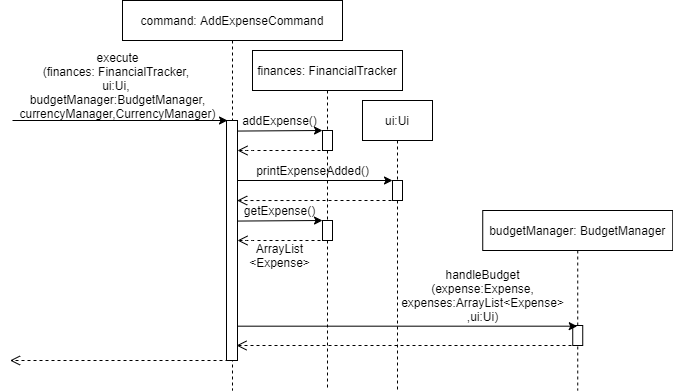

The diagram above was exported from draw.io. Its source (the exported page's mxGraphModel, read from the mxfile embedded in the PNG):
<mxGraphModel dx="1102" dy="603" grid="1" gridSize="10" guides="1" tooltips="1" connect="1" arrows="1" fold="1" page="1" pageScale="1" pageWidth="850" pageHeight="1100" math="0" shadow="0">
  <root>
    <mxCell id="0" />
    <mxCell id="1" parent="0" />
    <mxCell id="3nuBFxr9cyL0pnOWT2aG-5" value="command: AddExpenseCommand" style="shape=umlLifeline;perimeter=lifelinePerimeter;container=1;collapsible=0;recursiveResize=0;rounded=0;shadow=0;strokeWidth=1;" parent="1" vertex="1">
      <mxGeometry x="350" y="120" width="220" height="390" as="geometry" />
    </mxCell>
    <mxCell id="iSfOp3Eu4kXstaW1jIEH-34" value="" style="rounded=0;whiteSpace=wrap;html=1;fontSize=8;" parent="3nuBFxr9cyL0pnOWT2aG-5" vertex="1">
      <mxGeometry x="104" y="120" width="11" height="240" as="geometry" />
    </mxCell>
    <mxCell id="iSfOp3Eu4kXstaW1jIEH-40" value="" style="verticalAlign=bottom;endArrow=open;dashed=1;endSize=8;shadow=0;strokeWidth=1;" parent="3nuBFxr9cyL0pnOWT2aG-5" edge="1">
      <mxGeometry relative="1" as="geometry">
        <mxPoint x="-112.5" y="360" as="targetPoint" />
        <mxPoint x="112" y="360" as="sourcePoint" />
        <Array as="points" />
      </mxGeometry>
    </mxCell>
    <mxCell id="iSfOp3Eu4kXstaW1jIEH-32" value="" style="verticalAlign=bottom;endArrow=open;dashed=1;endSize=8;shadow=0;strokeWidth=1;" parent="3nuBFxr9cyL0pnOWT2aG-5" edge="1">
      <mxGeometry x="363" y="210" as="geometry">
        <mxPoint x="114" y="345" as="targetPoint" />
        <mxPoint x="455" y="345" as="sourcePoint" />
        <Array as="points">
          <mxPoint x="370" y="345" />
        </Array>
      </mxGeometry>
    </mxCell>
    <mxCell id="iSfOp3Eu4kXstaW1jIEH-10" value="finances: FinancialTracker" style="shape=umlLifeline;perimeter=lifelinePerimeter;container=1;collapsible=0;recursiveResize=0;rounded=0;shadow=0;strokeWidth=1;" parent="1" vertex="1">
      <mxGeometry x="480" y="170" width="150" height="340" as="geometry" />
    </mxCell>
    <mxCell id="iSfOp3Eu4kXstaW1jIEH-12" value="" style="rounded=0;whiteSpace=wrap;html=1;fontSize=8;" parent="iSfOp3Eu4kXstaW1jIEH-10" vertex="1">
      <mxGeometry x="70" y="80" width="10" height="20" as="geometry" />
    </mxCell>
    <mxCell id="iSfOp3Eu4kXstaW1jIEH-19" value="" style="verticalAlign=bottom;endArrow=open;dashed=1;endSize=8;shadow=0;strokeWidth=1;entryX=1;entryY=0.25;entryDx=0;entryDy=0;" parent="iSfOp3Eu4kXstaW1jIEH-10" edge="1">
      <mxGeometry relative="1" as="geometry">
        <mxPoint x="-15" y="100" as="targetPoint" />
        <mxPoint x="80" y="100" as="sourcePoint" />
        <Array as="points">
          <mxPoint x="-5" y="100" />
        </Array>
      </mxGeometry>
    </mxCell>
    <mxCell id="iSfOp3Eu4kXstaW1jIEH-15" value="&lt;font style=&quot;font-size: 12px&quot;&gt;addExpense()&lt;/font&gt;" style="text;html=1;align=center;verticalAlign=middle;resizable=0;points=[];autosize=1;strokeColor=none;fillColor=none;fontSize=8;" parent="iSfOp3Eu4kXstaW1jIEH-10" vertex="1">
      <mxGeometry x="-18" y="60" width="90" height="20" as="geometry" />
    </mxCell>
    <mxCell id="iSfOp3Eu4kXstaW1jIEH-33" value="" style="verticalAlign=bottom;endArrow=open;dashed=1;endSize=8;shadow=0;strokeWidth=1;entryX=0.967;entryY=0.667;entryDx=0;entryDy=0;entryPerimeter=0;" parent="iSfOp3Eu4kXstaW1jIEH-10" edge="1">
      <mxGeometry relative="1" as="geometry">
        <mxPoint x="-15.329999999999927" y="150.03999999999996" as="targetPoint" />
        <mxPoint x="145" y="150" as="sourcePoint" />
        <Array as="points">
          <mxPoint x="60" y="150" />
        </Array>
      </mxGeometry>
    </mxCell>
    <mxCell id="iSfOp3Eu4kXstaW1jIEH-37" value="" style="rounded=0;whiteSpace=wrap;html=1;fontSize=8;" parent="iSfOp3Eu4kXstaW1jIEH-10" vertex="1">
      <mxGeometry x="70" y="170" width="10" height="20" as="geometry" />
    </mxCell>
    <mxCell id="iSfOp3Eu4kXstaW1jIEH-38" value="" style="endArrow=classic;html=1;rounded=0;fontSize=8;entryX=0;entryY=0;entryDx=0;entryDy=0;exitX=0.96;exitY=0.088;exitDx=0;exitDy=0;exitPerimeter=0;" parent="iSfOp3Eu4kXstaW1jIEH-10" edge="1">
      <mxGeometry width="50" height="50" relative="1" as="geometry">
        <mxPoint x="-15.400000000000091" y="170.55999999999995" as="sourcePoint" />
        <mxPoint x="70" y="170" as="targetPoint" />
      </mxGeometry>
    </mxCell>
    <mxCell id="iSfOp3Eu4kXstaW1jIEH-39" value="" style="verticalAlign=bottom;endArrow=open;dashed=1;endSize=8;shadow=0;strokeWidth=1;entryX=1;entryY=0.25;entryDx=0;entryDy=0;" parent="iSfOp3Eu4kXstaW1jIEH-10" edge="1">
      <mxGeometry relative="1" as="geometry">
        <mxPoint x="-15" y="190" as="targetPoint" />
        <mxPoint x="80" y="190" as="sourcePoint" />
        <Array as="points">
          <mxPoint x="-5" y="190" />
        </Array>
      </mxGeometry>
    </mxCell>
    <mxCell id="iSfOp3Eu4kXstaW1jIEH-42" value="&lt;font style=&quot;font-size: 12px&quot;&gt;getExpense()&lt;/font&gt;" style="text;html=1;align=center;verticalAlign=middle;resizable=0;points=[];autosize=1;strokeColor=none;fillColor=none;fontSize=8;" parent="iSfOp3Eu4kXstaW1jIEH-10" vertex="1">
      <mxGeometry x="-18" y="150" width="90" height="20" as="geometry" />
    </mxCell>
    <mxCell id="iSfOp3Eu4kXstaW1jIEH-52" value="&lt;font style=&quot;font-size: 12px&quot;&gt;ArrayList&lt;br&gt;&amp;lt;Expense&amp;gt;&lt;/font&gt;" style="text;html=1;align=center;verticalAlign=middle;resizable=0;points=[];autosize=1;strokeColor=none;fillColor=none;fontSize=8;" parent="iSfOp3Eu4kXstaW1jIEH-10" vertex="1">
      <mxGeometry x="-13" y="190" width="80" height="30" as="geometry" />
    </mxCell>
    <mxCell id="iSfOp3Eu4kXstaW1jIEH-43" value="&lt;font style=&quot;font-size: 12px&quot;&gt;printExpenseAdded()&lt;/font&gt;" style="text;html=1;align=center;verticalAlign=middle;resizable=0;points=[];autosize=1;strokeColor=none;fillColor=none;fontSize=8;" parent="iSfOp3Eu4kXstaW1jIEH-10" vertex="1">
      <mxGeometry x="-5" y="110" width="130" height="20" as="geometry" />
    </mxCell>
    <mxCell id="iSfOp3Eu4kXstaW1jIEH-14" value="" style="endArrow=classic;html=1;rounded=0;fontSize=8;entryX=0;entryY=0;entryDx=0;entryDy=0;exitX=0.96;exitY=0.088;exitDx=0;exitDy=0;exitPerimeter=0;" parent="1" target="iSfOp3Eu4kXstaW1jIEH-12" edge="1">
      <mxGeometry width="50" height="50" relative="1" as="geometry">
        <mxPoint x="464.6" y="250.56" as="sourcePoint" />
        <mxPoint x="530" y="240" as="targetPoint" />
      </mxGeometry>
    </mxCell>
    <mxCell id="iSfOp3Eu4kXstaW1jIEH-20" value="ui:Ui" style="shape=umlLifeline;perimeter=lifelinePerimeter;container=0;collapsible=0;recursiveResize=0;rounded=0;shadow=0;strokeWidth=1;" parent="1" vertex="1">
      <mxGeometry x="590" y="220" width="70" height="290" as="geometry" />
    </mxCell>
    <mxCell id="iSfOp3Eu4kXstaW1jIEH-24" value="budgetManager: BudgetManager" style="shape=umlLifeline;perimeter=lifelinePerimeter;container=0;collapsible=0;recursiveResize=0;rounded=0;shadow=0;strokeWidth=1;" parent="1" vertex="1">
      <mxGeometry x="710.24" y="330" width="190" height="180" as="geometry" />
    </mxCell>
    <mxCell id="iSfOp3Eu4kXstaW1jIEH-30" value="" style="endArrow=classic;html=1;rounded=0;fontSize=8;entryX=0;entryY=0;entryDx=0;entryDy=0;exitX=1;exitY=0.5;exitDx=0;exitDy=0;" parent="1" target="iSfOp3Eu4kXstaW1jIEH-21" edge="1">
      <mxGeometry width="50" height="50" relative="1" as="geometry">
        <mxPoint x="465" y="300" as="sourcePoint" />
        <mxPoint x="580" y="290" as="targetPoint" />
      </mxGeometry>
    </mxCell>
    <mxCell id="iSfOp3Eu4kXstaW1jIEH-36" value="&lt;font style=&quot;font-size: 12px&quot;&gt;execute&lt;br&gt;(finances: FinancialTracker, &lt;br&gt;ui:Ui, &lt;br&gt;budgetManager:BudgetManager,&lt;br&gt;currencyManager,CurrencyManager)&lt;/font&gt;" style="text;html=1;align=center;verticalAlign=middle;resizable=0;points=[];autosize=1;strokeColor=none;fillColor=none;fontSize=8;" parent="1" vertex="1">
      <mxGeometry x="240" y="175" width="210" height="60" as="geometry" />
    </mxCell>
    <mxCell id="iSfOp3Eu4kXstaW1jIEH-41" value="&lt;font style=&quot;font-size: 12px&quot;&gt;handleBudget&lt;br&gt;(expense:Expense,&lt;br&gt;expenses:ArrayList&amp;lt;Expense&amp;gt;&lt;br&gt;,ui:Ui)&lt;/font&gt;" style="text;html=1;align=center;verticalAlign=middle;resizable=0;points=[];autosize=1;strokeColor=none;fillColor=none;fontSize=8;" parent="1" vertex="1">
      <mxGeometry x="620" y="390" width="180" height="50" as="geometry" />
    </mxCell>
    <mxCell id="iSfOp3Eu4kXstaW1jIEH-7" value="" style="endArrow=classic;html=1;rounded=0;entryX=0;entryY=0;entryDx=0;entryDy=0;" parent="1" edge="1">
      <mxGeometry x="120" y="50" width="50" height="50" as="geometry">
        <mxPoint x="240" y="240" as="sourcePoint" />
        <mxPoint x="455" y="240.00000000000017" as="targetPoint" />
      </mxGeometry>
    </mxCell>
    <mxCell id="iSfOp3Eu4kXstaW1jIEH-21" value="" style="rounded=0;whiteSpace=wrap;html=1;fontSize=8;" parent="1" vertex="1">
      <mxGeometry x="620" y="300" width="10" height="20" as="geometry" />
    </mxCell>
    <mxCell id="iSfOp3Eu4kXstaW1jIEH-25" value="" style="rounded=0;whiteSpace=wrap;html=1;fontSize=8;" parent="1" vertex="1">
      <mxGeometry x="800.24" y="445" width="10" height="20" as="geometry" />
    </mxCell>
    <mxCell id="iSfOp3Eu4kXstaW1jIEH-29" value="" style="endArrow=classic;html=1;rounded=0;fontSize=8;exitX=1.064;exitY=0.857;exitDx=0;exitDy=0;exitPerimeter=0;" parent="1" edge="1" target="iSfOp3Eu4kXstaW1jIEH-24" source="iSfOp3Eu4kXstaW1jIEH-34">
      <mxGeometry x="660.24" y="330" width="50" height="50" as="geometry">
        <mxPoint x="476.0000000000001" y="446.03999999999996" as="sourcePoint" />
        <mxPoint x="750.24" y="445" as="targetPoint" />
      </mxGeometry>
    </mxCell>
  </root>
</mxGraphModel>